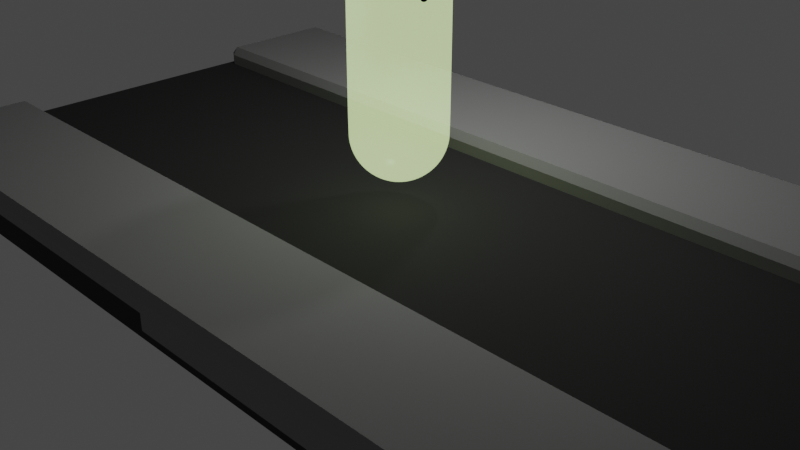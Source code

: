 # Source: level_zero_alt.blend  (saved by Blender 3.2.14; exported with 4.5.12 LTS)
import bpy
from mathutils import Matrix  # noqa: F401  (used for matrix-valued properties, if any)

bpy.ops.wm.read_factory_settings(use_empty=True)
scene = bpy.context.scene
scene.name = 'Scene'

# ---- collections
col_collection = bpy.data.collections.new('Collection'); scene.collection.children.link(col_collection)

# ---- materials (node trees are filled in below, after node groups)
mat_groundmaterial = bpy.data.materials.new('GroundMaterial')
mat_groundmaterial.use_transparent_shadow = False
mat_kerbmaterial = bpy.data.materials.new('KerbMaterial')
mat_kerbmaterial.alpha_threshold = 0.0
mat_kerbmaterial.use_transparent_shadow = False
mat_kerbmaterial.line_color = (0.0, 0.0, 0.0, 1.0)
mat_playercharactermaterial = bpy.data.materials.new('PlayerCharacterMaterial')
mat_playercharactermaterial.surface_render_method = 'BLENDED'
mat_playercharactermaterial.blend_method = 'BLEND'
mat_playercharactermaterial.use_transparency_overlap = False
mat_playercharactermaterial.show_transparent_back = False
mat_playercharactermaterial.use_sss_translucency = True
mat_playercharactermaterial.use_thickness_from_shadow = True
mat_eyeholematerial = bpy.data.materials.new('EyeHoleMaterial')
mat_eyeholematerial.use_backface_culling = True
mat_material = bpy.data.materials.new('Material')
mat_material.use_transparent_shadow = False
mat_material.diffuse_color = (0.8, 0.01674, 0.0844, 1.0)
mat_material.specular_intensity = 0.0

# ---- material node trees
mat_groundmaterial.use_nodes = True; mat_groundmaterial.node_tree.nodes.clear()
_N = mat_groundmaterial.node_tree.nodes; _L = mat_groundmaterial.node_tree.links
n0 = _N.new('ShaderNodeBsdfPrincipled'); n0.name = 'Principled BSDF'; n0.location = (10, 300)
n0.distribution = 'GGX'
n0.subsurface_method = 'RANDOM_WALK_SKIN'
n0.inputs[0].default_value = (0.02, 0.02, 0.02, 1.0)
n0.inputs[2].default_value = 0.95
n0.inputs[3].default_value = 1.45
n0.inputs[27].default_value = (0.0, 0.0, 0.0, 1.0)
n0.inputs[28].default_value = 1.0
n1 = _N.new('ShaderNodeOutputMaterial'); n1.name = 'Material Output'; n1.location = (300, 300)
_L.new(n0.outputs[0], n1.inputs[0])
n1.is_active_output = True
mat_kerbmaterial.use_nodes = True; mat_kerbmaterial.node_tree.nodes.clear()
_N = mat_kerbmaterial.node_tree.nodes; _L = mat_kerbmaterial.node_tree.links
n0 = _N.new('ShaderNodeOutputMaterial'); n0.name = 'Material Output'; n0.location = (300, 300)
n1 = _N.new('ShaderNodeBsdfPrincipled'); n1.name = 'Principled BSDF'; n1.location = (10, 300)
n1.distribution = 'GGX'
n1.subsurface_method = 'RANDOM_WALK_SKIN'
n1.inputs[0].default_value = (0.25, 0.25, 0.25, 1.0)
n1.inputs[2].default_value = 0.95
n1.inputs[3].default_value = 1.45
n1.inputs[27].default_value = (0.0, 0.0, 0.0, 1.0)
n1.inputs[28].default_value = 1.0
_L.new(n1.outputs[0], n0.inputs[0])
n0.is_active_output = True
mat_playercharactermaterial.use_nodes = True; mat_playercharactermaterial.node_tree.nodes.clear()
_N = mat_playercharactermaterial.node_tree.nodes; _L = mat_playercharactermaterial.node_tree.links
n0 = _N.new('ShaderNodeBsdfPrincipled'); n0.name = 'Principled BSDF'; n0.location = (10, 300)
n0.distribution = 'GGX'
n0.subsurface_method = 'RANDOM_WALK_SKIN'
n0.inputs[0].default_value = (0.95, 0.95, 0.95, 1.0)
n0.inputs[2].default_value = 0.25
n0.inputs[3].default_value = 1.45
n0.inputs[4].default_value = 0.1049
n0.inputs[27].default_value = (0.2423, 0.314, 0.1441, 1.0)
n0.inputs[28].default_value = 10.0
n1 = _N.new('ShaderNodeOutputMaterial'); n1.name = 'Material Output'; n1.location = (300, 300)
_L.new(n0.outputs[0], n1.inputs[0])
n1.is_active_output = True
mat_eyeholematerial.use_nodes = True; mat_eyeholematerial.node_tree.nodes.clear()
_N = mat_eyeholematerial.node_tree.nodes; _L = mat_eyeholematerial.node_tree.links
n0 = _N.new('NodeFrame'); n0.name = 'ShaderCommentFrame'; n0.location = (308, 95)
n0.label = 'This shader required for GLTF export'
n0.width = 472
n0.shrink = False
n1 = _N.new('ShaderNodeBsdfTransparent'); n1.name = 'Transparent BSDF'; n1.location = (-118, 208)
n2 = _N.new('ShaderNodeOutputMaterial'); n2.name = 'Material Output'; n2.location = (620, 327)
n2.target = 'CYCLES'
n3 = _N.new('ShaderNodeMixShader'); n3.name = 'Mix Shader'; n3.location = (361, 261)
n4 = _N.new('ShaderNodeEmission'); n4.name = 'Emission'; n4.location = (-119, 88)
n4.inputs[0].default_value = (0.0, 0.0, 0.0, 1.0)
n5 = _N.new('ShaderNodeLightPath'); n5.name = 'Light Path'; n5.location = (46, 284)
n5.hide = True
n6 = _N.new('ShaderNodeOutputMaterial'); n6.name = 'Material Output.001'; n6.location = (0, 0)
n6.target = 'EEVEE'
n7 = _N.new('ShaderNodeMixShader'); n7.name = 'Mix Shader.001'; n7.location = (0, 0)
n7.label = 'Disable Shadow'
n7.hide = True
n8 = _N.new('ShaderNodeLightPath'); n8.name = 'Light Path.001'; n8.location = (0, 0)
n8.hide = True
n9 = _N.new('ShaderNodeBsdfTransparent'); n9.name = 'Transparent BSDF.001'; n9.location = (0, 0)
n9.hide = True
_L.new(n5.outputs[0], n3.inputs[0])
_L.new(n3.outputs[0], n2.inputs[0])
_L.new(n1.outputs[0], n3.inputs[1])
_L.new(n4.outputs[0], n3.inputs[2])
_L.new(n3.outputs[0], n7.inputs[1])
_L.new(n7.outputs[0], n6.inputs[0])
_L.new(n8.outputs[1], n7.inputs[0])
_L.new(n9.outputs[0], n7.inputs[2])
n2.is_active_output = True

# ---- world
world_world = bpy.data.worlds.new('World'); scene.world = world_world
world_world.use_nodes = True; world_world.node_tree.nodes.clear()
_N = world_world.node_tree.nodes; _L = world_world.node_tree.links
n0 = _N.new('ShaderNodeOutputWorld'); n0.name = 'World Output'; n0.location = (300, 300)
n1 = _N.new('ShaderNodeBackground'); n1.name = 'Background'; n1.location = (10, 300)
n1.inputs[0].default_value = (0.05088, 0.05088, 0.05088, 1.0)
_L.new(n1.outputs[0], n0.inputs[0])
n0.is_active_output = True
world_world.color = (0.05088, 0.05088, 0.05088)
world_world.use_sun_shadow = False
world_world.sun_shadow_jitter_overblur = 0.0

# ---- cameras
cam_camera = bpy.data.cameras.new('Camera')
cam_camera.clip_end = 100.0
cam_camera.ortho_scale = 7.314

# ---- lights
light_streetlight = bpy.data.lights.new('StreetLight', 'POINT')
light_streetlight.transmission_factor = 0.0
light_streetlight.use_custom_distance = True
light_streetlight.cutoff_distance = 4.5
light_streetlight.energy = 250.0
light_streetlight.shadow_soft_size = 0.1
light_streetlight.shadow_maximum_resolution = 0.006
light_streetlight.use_absolute_resolution = True
light_playerpointlight = bpy.data.lights.new('PlayerPointLight', 'POINT')
light_playerpointlight.color = (0.2423, 0.314, 0.1441)
light_playerpointlight.transmission_factor = 0.0
light_playerpointlight.energy = 20.0
light_playerpointlight.shadow_soft_size = 0.25
light_playerpointlight.shadow_maximum_resolution = 0.006
light_playerpointlight.use_absolute_resolution = True

# ---- meshes
me_groundmesh = bpy.data.meshes.new('GroundMesh')
me_groundmesh.from_pydata([(5.0, 5.0, 0.125), (5.0, 5.0, -0.125), (5.0, -5.0, 0.125), (5.0, -5.0, -0.125), (-5.0, 5.0, 0.125), (-5.0, 5.0, -0.125), (-5.0, -5.0, 0.125), (-5.0, -5.0, -0.125)], [], [(0, 4, 6, 2), (3, 2, 6, 7), (7, 6, 4, 5), (5, 1, 3, 7), (1, 0, 2, 3), (5, 4, 0, 1)])
_uv = me_groundmesh.uv_layers.new(name='UVMap')
_uv.uv.foreach_set('vector', [0.625, 0.5, 0.875, 0.5, 0.875, 0.75, 0.625, 0.75, 0.375, 0.75, 0.625, 0.75, 0.625, 1.0, 0.375, 1.0, 0.375, 0.0, 0.625, 0.0, 0.625, 0.25, 0.375, 0.25, 0.125, 0.5, 0.375, 0.5, 0.375, 0.75, 0.125, 0.75, 0.375, 0.5, 0.625, 0.5, 0.625, 0.75, 0.375, 0.75, 0.375, 0.25, 0.625, 0.25, 0.625, 0.5, 0.375, 0.5])
me_groundmesh.materials.append(mat_groundmaterial)
me_groundmesh.use_mirror_vertex_groups = False
me_groundmesh.update()
me_kerbmesh = bpy.data.meshes.new('KerbMesh')
me_kerbmesh.from_pydata([(5.0, 1.25, 0.25), (5.0, 1.25, -0.25), (5.0, -1.25, 0.25), (5.0, -1.25, -0.25), (-5.0, 1.25, 0.25), (-5.0, 1.25, -0.25), (-5.0, -1.25, 0.25), (-5.0, -1.25, -0.25)], [], [(0, 4, 6, 2), (3, 2, 6, 7), (7, 6, 4, 5), (5, 1, 3, 7), (1, 0, 2, 3), (5, 4, 0, 1)])
_uv = me_kerbmesh.uv_layers.new(name='UVMap')
_uv.uv.foreach_set('vector', [0.625, 0.5, 0.875, 0.5, 0.875, 0.75, 0.625, 0.75, 0.375, 0.75, 0.625, 0.75, 0.625, 1.0, 0.375, 1.0, 0.375, 0.0, 0.625, 0.0, 0.625, 0.25, 0.375, 0.25, 0.125, 0.5, 0.375, 0.5, 0.375, 0.75, 0.125, 0.75, 0.375, 0.5, 0.625, 0.5, 0.625, 0.75, 0.375, 0.75, 0.375, 0.25, 0.625, 0.25, 0.625, 0.5, 0.375, 0.5])
me_kerbmesh.materials.append(mat_kerbmaterial)
me_kerbmesh.use_mirror_vertex_groups = False
me_kerbmesh.update()
me_playercharactermesh = bpy.data.meshes.new('PlayerCharacterMesh')
me_playercharactermesh.from_pydata([(0.2887, 0.2887, -1.039), (0.2165, 0.3187, -1.069), (0.1443, 0.3385, -1.089), (0.07217, 0.3499, -1.1), (0.0, 0.3536, -1.104), (-0.07217, 0.3499, -1.1), (-0.1443, 0.3385, -1.089), (-0.2165, 0.3187, -1.069), (0.3187, 0.3187, -0.9665), (0.239, 0.3684, -0.989), (0.1593, 0.4002, -1.004), (0.07967, 0.4181, -1.012), (0.0, 0.4239, -1.015), (-0.07967, 0.4181, -1.012), (-0.1593, 0.4002, -1.004), (-0.239, 0.3684, -0.989), (0.3385, 0.3385, -0.8943), (0.2539, 0.4002, -0.9093), (0.1693, 0.439, -0.9193), (0.08463, 0.4607, -0.9249), (0.0, 0.4677, -0.9268), (-0.08463, 0.4607, -0.9249), (-0.1693, 0.439, -0.9193), (-0.2539, 0.4002, -0.9093), (0.3499, 0.3499, -0.8222), (0.2624, 0.4181, -0.8297), (0.1749, 0.4607, -0.8346), (0.08746, 0.4845, -0.8375), (0.0, 0.4921, -0.8384), (-0.08746, 0.4845, -0.8375), (-0.1749, 0.4607, -0.8346), (-0.2624, 0.4181, -0.8297), (0.3536, 0.3536, -0.75), (0.3536, 0.3536, 0.75), (0.2652, 0.4239, -0.75), (0.2652, 0.4239, 0.75), (0.1768, 0.4677, -0.75), (0.1768, 0.4677, 0.75), (0.08839, 0.4921, -0.75), (0.08839, 0.4921, 0.75), (0.0, 0.5, -0.75), (0.0, 0.5, 0.75), (-0.08839, 0.4921, -0.75), (-0.08839, 0.4921, 0.75), (-0.1768, 0.4677, -0.75), (-0.1768, 0.4677, 0.75), (-0.2652, 0.4239, -0.75), (-0.2652, 0.4239, 0.75), (0.3499, 0.3499, 0.8222), (0.2624, 0.4181, 0.8297), (0.1749, 0.4607, 0.8346), (0.08746, 0.4845, 0.8375), (0.0, 0.4921, 0.8384), (-0.08746, 0.4845, 0.8375), (-0.1749, 0.4607, 0.8346), (-0.2624, 0.4181, 0.8297), (0.3385, 0.3385, 0.8943), (0.2539, 0.4002, 0.9093), (0.1693, 0.439, 0.9193), (0.08463, 0.4607, 0.9249), (0.0, 0.4677, 0.9268), (-0.08463, 0.4607, 0.9249), (-0.1693, 0.439, 0.9193), (-0.2539, 0.4002, 0.9093), (0.3187, 0.3187, 0.9665), (0.239, 0.3684, 0.989), (0.1593, 0.4002, 1.004), (0.07967, 0.4181, 1.012), (0.0, 0.4239, 1.015), (-0.07967, 0.4181, 1.012), (-0.1593, 0.4002, 1.004), (-0.239, 0.3684, 0.989), (-0.2887, 0.2887, -1.039), (-0.3187, 0.2165, -1.069), (-0.3385, 0.1443, -1.089), (-0.3499, 0.07217, -1.1), (-0.3536, 0.0, -1.104), (-0.3499, -0.07217, -1.1), (-0.3385, -0.1443, -1.089), (-0.3187, -0.2165, -1.069), (-0.3187, 0.3187, -0.9665), (-0.3684, 0.239, -0.989), (-0.4002, 0.1593, -1.004), (-0.4181, 0.07967, -1.012), (-0.4239, 0.0, -1.015), (-0.4181, -0.07967, -1.012), (-0.4002, -0.1593, -1.004), (-0.3684, -0.239, -0.989), (-0.3385, 0.3385, -0.8943), (-0.4002, 0.2539, -0.9093), (-0.439, 0.1693, -0.9193), (-0.4607, 0.08463, -0.9249), (-0.4677, 0.0, -0.9268), (-0.4607, -0.08463, -0.9249), (-0.439, -0.1693, -0.9193), (-0.4002, -0.2539, -0.9093), (-0.3499, 0.3499, -0.8222), (-0.4181, 0.2624, -0.8297), (-0.4607, 0.1749, -0.8346), (-0.4845, 0.08746, -0.8375), (-0.4921, 0.0, -0.8384), (-0.4845, -0.08746, -0.8375), (-0.4607, -0.1749, -0.8346), (-0.4181, -0.2624, -0.8297), (-0.3536, 0.3536, -0.75), (-0.3536, 0.3536, 0.75), (-0.4239, 0.2652, -0.75), (-0.4239, 0.2652, 0.75), (-0.4677, 0.1768, -0.75), (-0.4677, 0.1768, 0.75), (-0.4921, 0.08839, -0.75), (-0.4921, 0.08839, 0.75), (-0.5, 0.0, -0.75), (-0.5, 0.0, 0.75), (-0.4921, -0.08839, -0.75), (-0.4921, -0.08839, 0.75), (-0.4677, -0.1768, -0.75), (-0.4677, -0.1768, 0.75), (-0.4239, -0.2652, -0.75), (-0.4239, -0.2652, 0.75), (-0.3499, 0.3499, 0.8222), (-0.4181, 0.2624, 0.8297), (-0.4607, 0.1749, 0.8346), (-0.4845, 0.08746, 0.8375), (-0.4921, 0.0, 0.8384), (-0.4845, -0.08746, 0.8375), (-0.4607, -0.1749, 0.8346), (-0.4181, -0.2624, 0.8297), (-0.3385, 0.3385, 0.8943), (-0.4002, 0.2539, 0.9093), (-0.439, 0.1693, 0.9193), (-0.4607, 0.08463, 0.9249), (-0.4677, 0.0, 0.9268), (-0.4607, -0.08463, 0.9249), (-0.439, -0.1693, 0.9193), (-0.4002, -0.2539, 0.9093), (-0.3187, 0.3187, 0.9665), (-0.3684, 0.239, 0.989), (-0.4002, 0.1593, 1.004), (-0.4181, 0.07967, 1.012), (-0.4239, 0.0, 1.015), (-0.4181, -0.07967, 1.012), (-0.4002, -0.1593, 1.004), (-0.3684, -0.239, 0.989), (-0.2887, -0.2887, -1.039), (-0.2165, -0.3187, -1.069), (-0.1443, -0.3385, -1.089), (-0.07217, -0.3499, -1.1), (0.0, -0.3536, -1.104), (0.07217, -0.3499, -1.1), (0.1443, -0.3385, -1.089), (0.2165, -0.3187, -1.069), (-0.3187, -0.3187, -0.9665), (-0.239, -0.3684, -0.989), (-0.1593, -0.4002, -1.004), (-0.07967, -0.4181, -1.012), (0.0, -0.4239, -1.015), (0.07967, -0.4181, -1.012), (0.1593, -0.4002, -1.004), (0.239, -0.3684, -0.989), (-0.3385, -0.3385, -0.8943), (-0.2539, -0.4002, -0.9093), (-0.1693, -0.439, -0.9193), (-0.08463, -0.4607, -0.9249), (0.0, -0.4677, -0.9268), (0.08463, -0.4607, -0.9249), (0.1693, -0.439, -0.9193), (0.2539, -0.4002, -0.9093), (-0.3499, -0.3499, -0.8222), (-0.2624, -0.4181, -0.8297), (-0.1749, -0.4607, -0.8346), (-0.08746, -0.4845, -0.8375), (0.0, -0.4921, -0.8384), (0.08746, -0.4845, -0.8375), (0.1749, -0.4607, -0.8346), (0.2624, -0.4181, -0.8297), (-0.3536, -0.3536, -0.75), (-0.3536, -0.3536, 0.75), (-0.2652, -0.4239, -0.75), (-0.2652, -0.4239, 0.75), (-0.1768, -0.4677, -0.75), (-0.1768, -0.4677, 0.75), (-0.08839, -0.4921, -0.75), (-0.08839, -0.4921, 0.75), (0.0, -0.5, -0.75), (0.0, -0.5, 0.75), (0.08839, -0.4921, -0.75), (0.08839, -0.4921, 0.75), (0.1768, -0.4677, -0.75), (0.1768, -0.4677, 0.75), (0.2652, -0.4239, -0.75), (0.2652, -0.4239, 0.75), (-0.3499, -0.3499, 0.8222), (-0.2624, -0.4181, 0.8297), (-0.1749, -0.4607, 0.8346), (-0.08746, -0.4845, 0.8375), (0.0, -0.4921, 0.8384), (0.08746, -0.4845, 0.8375), (0.1749, -0.4607, 0.8346), (0.2624, -0.4181, 0.8297), (-0.3385, -0.3385, 0.8943), (-0.2539, -0.4002, 0.9093), (-0.1693, -0.439, 0.9193), (-0.08463, -0.4607, 0.9249), (0.0, -0.4677, 0.9268), (0.08463, -0.4607, 0.9249), (0.1693, -0.439, 0.9193), (0.2539, -0.4002, 0.9093), (-0.3187, -0.3187, 0.9665), (-0.239, -0.3684, 0.989), (-0.1593, -0.4002, 1.004), (-0.07967, -0.4181, 1.012), (0.0, -0.4239, 1.015), (0.07967, -0.4181, 1.012), (0.1593, -0.4002, 1.004), (0.239, -0.3684, 0.989), (0.2887, -0.2887, -1.039), (0.3187, -0.2165, -1.069), (0.3385, -0.1443, -1.089), (0.3499, -0.07217, -1.1), (0.3536, 0.0, -1.104), (0.3499, 0.07217, -1.1), (0.3385, 0.1443, -1.089), (0.3187, 0.2165, -1.069), (0.3187, -0.3187, -0.9665), (0.3684, -0.239, -0.989), (0.4002, -0.1593, -1.004), (0.4181, -0.07967, -1.012), (0.4239, 0.0, -1.015), (0.4181, 0.07967, -1.012), (0.4002, 0.1593, -1.004), (0.3684, 0.239, -0.989), (0.3385, -0.3385, -0.8943), (0.4002, -0.2539, -0.9093), (0.439, -0.1693, -0.9193), (0.4607, -0.08463, -0.9249), (0.4677, 0.0, -0.9268), (0.4607, 0.08463, -0.9249), (0.439, 0.1693, -0.9193), (0.4002, 0.2539, -0.9093), (0.3499, -0.3499, -0.8222), (0.4181, -0.2624, -0.8297), (0.4607, -0.1749, -0.8346), (0.4845, -0.08746, -0.8375), (0.4921, 0.0, -0.8384), (0.4845, 0.08746, -0.8375), (0.4607, 0.1749, -0.8346), (0.4181, 0.2624, -0.8297), (0.3536, -0.3536, -0.75), (0.3536, -0.3536, 0.75), (0.4239, -0.2652, -0.75), (0.4239, -0.2652, 0.75), (0.4677, -0.1768, -0.75), (0.4677, -0.1768, 0.75), (0.4921, -0.08839, -0.75), (0.4921, -0.08839, 0.75), (0.5, 0.0, -0.75), (0.5, 0.0, 0.75), (0.4921, 0.08839, -0.75), (0.4921, 0.08839, 0.75), (0.4677, 0.1768, -0.75), (0.4677, 0.1768, 0.75), (0.4239, 0.2652, -0.75), (0.4239, 0.2652, 0.75), (0.3499, -0.3499, 0.8222), (0.4181, -0.2624, 0.8297), (0.4607, -0.1749, 0.8346), (0.4845, -0.08746, 0.8375), (0.4921, 0.0, 0.8384), (0.4845, 0.08746, 0.8375), (0.4607, 0.1749, 0.8346), (0.4181, 0.2624, 0.8297), (0.3385, -0.3385, 0.8943), (0.4002, -0.2539, 0.9093), (0.439, -0.1693, 0.9193), (0.4607, -0.08463, 0.9249), (0.4677, 0.0, 0.9268), (0.4607, 0.08463, 0.9249), (0.439, 0.1693, 0.9193), (0.4002, 0.2539, 0.9093), (0.3187, -0.3187, 0.9665), (0.3684, -0.239, 0.989), (0.4002, -0.1593, 1.004), (0.4181, -0.07967, 1.012), (0.4239, 0.0, 1.015), (0.4181, 0.07967, 1.012), (0.4002, 0.1593, 1.004), (0.3684, 0.239, 0.989), (0.239, -0.239, -1.118), (0.1593, -0.2539, -1.15), (0.07967, -0.2624, -1.168), (0.0, -0.2652, -1.174), (-0.07967, -0.2624, -1.168), (-0.1593, -0.2539, -1.15), (-0.239, -0.239, -1.118), (0.2539, -0.1593, -1.15), (0.1693, -0.1693, -1.189), (0.08463, -0.1749, -1.211), (0.0, -0.1768, -1.218), (-0.08463, -0.1749, -1.211), (-0.1693, -0.1693, -1.189), (-0.2539, -0.1593, -1.15), (0.2624, -0.07967, -1.168), (0.1749, -0.08463, -1.211), (0.08746, -0.08746, -1.234), (0.0, -0.08839, -1.242), (-0.08746, -0.08746, -1.234), (-0.1749, -0.08463, -1.211), (-0.2624, -0.07967, -1.168), (0.2652, 0.0, -1.174), (0.1768, 0.0, -1.218), (0.08839, 0.0, -1.242), (0.0, 0.0, -1.25), (-0.08839, 0.0, -1.242), (-0.1768, 0.0, -1.218), (-0.2652, 0.0, -1.174), (0.2624, 0.07967, -1.168), (0.1749, 0.08463, -1.211), (0.08746, 0.08746, -1.234), (0.0, 0.08839, -1.242), (-0.08746, 0.08746, -1.234), (-0.1749, 0.08463, -1.211), (-0.2624, 0.07967, -1.168), (0.2539, 0.1593, -1.15), (0.1693, 0.1693, -1.189), (0.08463, 0.1749, -1.211), (0.0, 0.1768, -1.218), (-0.08463, 0.1749, -1.211), (-0.1693, 0.1693, -1.189), (-0.2539, 0.1593, -1.15), (0.239, 0.239, -1.118), (0.1593, 0.2539, -1.15), (0.07967, 0.2624, -1.168), (0.0, 0.2652, -1.174), (-0.07967, 0.2624, -1.168), (-0.1593, 0.2539, -1.15), (-0.239, 0.239, -1.118), (0.2887, 0.2887, 1.039), (0.2165, 0.3187, 1.069), (0.1443, 0.3385, 1.089), (0.07217, 0.3499, 1.1), (0.0, 0.3536, 1.104), (-0.07217, 0.3499, 1.1), (-0.1443, 0.3385, 1.089), (-0.2165, 0.3187, 1.069), (-0.2887, 0.2887, 1.039), (0.3187, 0.2165, 1.069), (0.239, 0.239, 1.118), (0.1593, 0.2539, 1.15), (0.07967, 0.2624, 1.168), (0.0, 0.2652, 1.174), (-0.07967, 0.2624, 1.168), (-0.1593, 0.2539, 1.15), (-0.239, 0.239, 1.118), (-0.3187, 0.2165, 1.069), (0.3385, 0.1443, 1.089), (0.2539, 0.1593, 1.15), (0.1693, 0.1693, 1.189), (0.08463, 0.1749, 1.211), (0.0, 0.1768, 1.218), (-0.08463, 0.1749, 1.211), (-0.1693, 0.1693, 1.189), (-0.2539, 0.1593, 1.15), (-0.3385, 0.1443, 1.089), (0.3499, 0.07217, 1.1), (0.2624, 0.07967, 1.168), (0.1749, 0.08463, 1.211), (0.08746, 0.08746, 1.234), (0.0, 0.08839, 1.242), (-0.08746, 0.08746, 1.234), (-0.1749, 0.08463, 1.211), (-0.2624, 0.07967, 1.168), (-0.3499, 0.07217, 1.1), (0.3536, 0.0, 1.104), (0.2652, 0.0, 1.174), (0.1768, 0.0, 1.218), (0.08839, 0.0, 1.242), (0.0, 0.0, 1.25), (-0.08839, 0.0, 1.242), (-0.1768, 0.0, 1.218), (-0.2652, 0.0, 1.174), (-0.3536, 0.0, 1.104), (0.3499, -0.07217, 1.1), (0.2624, -0.07967, 1.168), (0.1749, -0.08463, 1.211), (0.08746, -0.08746, 1.234), (0.0, -0.08839, 1.242), (-0.08746, -0.08746, 1.234), (-0.1749, -0.08463, 1.211), (-0.2624, -0.07967, 1.168), (-0.3499, -0.07217, 1.1), (0.3385, -0.1443, 1.089), (0.2539, -0.1593, 1.15), (0.1693, -0.1693, 1.189), (0.08463, -0.1749, 1.211), (0.0, -0.1768, 1.218), (-0.08463, -0.1749, 1.211), (-0.1693, -0.1693, 1.189), (-0.2539, -0.1593, 1.15), (-0.3385, -0.1443, 1.089), (0.3187, -0.2165, 1.069), (0.239, -0.239, 1.118), (0.1593, -0.2539, 1.15), (0.07967, -0.2624, 1.168), (0.0, -0.2652, 1.174), (-0.07967, -0.2624, 1.168), (-0.1593, -0.2539, 1.15), (-0.239, -0.239, 1.118), (-0.3187, -0.2165, 1.069), (0.2887, -0.2887, 1.039), (0.2165, -0.3187, 1.069), (0.1443, -0.3385, 1.089), (0.07217, -0.3499, 1.1), (0.0, -0.3536, 1.104), (-0.07217, -0.3499, 1.1), (-0.1443, -0.3385, 1.089), (-0.2165, -0.3187, 1.069), (-0.2887, -0.2887, 1.039)], [], [(0, 1, 9, 8), (1, 2, 10, 9), (2, 3, 11, 10), (3, 4, 12, 11), (4, 5, 13, 12), (5, 6, 14, 13), (6, 7, 15, 14), (7, 72, 80, 15), (8, 9, 17, 16), (9, 10, 18, 17), (10, 11, 19, 18), (11, 12, 20, 19), (12, 13, 21, 20), (13, 14, 22, 21), (14, 15, 23, 22), (15, 80, 88, 23), (16, 17, 25, 24), (17, 18, 26, 25), (18, 19, 27, 26), (19, 20, 28, 27), (20, 21, 29, 28), (21, 22, 30, 29), (22, 23, 31, 30), (23, 88, 96, 31), (24, 25, 34, 32), (25, 26, 36, 34), (26, 27, 38, 36), (27, 28, 40, 38), (28, 29, 42, 40), (29, 30, 44, 42), (30, 31, 46, 44), (31, 96, 104, 46), (32, 34, 35, 33), (34, 36, 37, 35), (36, 38, 39, 37), (38, 40, 41, 39), (40, 42, 43, 41), (42, 44, 45, 43), (44, 46, 47, 45), (46, 104, 105, 47), (33, 35, 49, 48), (35, 37, 50, 49), (37, 39, 51, 50), (39, 41, 52, 51), (41, 43, 53, 52), (43, 45, 54, 53), (45, 47, 55, 54), (47, 105, 120, 55), (48, 49, 57, 56), (49, 50, 58, 57), (50, 51, 59, 58), (51, 52, 60, 59), (52, 53, 61, 60), (53, 54, 62, 61), (54, 55, 63, 62), (55, 120, 128, 63), (56, 57, 65, 64), (57, 58, 66, 65), (58, 59, 67, 66), (59, 60, 68, 67), (60, 61, 69, 68), (61, 62, 70, 69), (62, 63, 71, 70), (63, 128, 136, 71), (64, 65, 338, 337), (65, 66, 339, 338), (66, 67, 340, 339), (67, 68, 341, 340), (68, 69, 342, 341), (69, 70, 343, 342), (70, 71, 344, 343), (71, 136, 345, 344), (72, 73, 81, 80), (73, 74, 82, 81), (74, 75, 83, 82), (75, 76, 84, 83), (76, 77, 85, 84), (77, 78, 86, 85), (78, 79, 87, 86), (79, 144, 152, 87), (80, 81, 89, 88), (81, 82, 90, 89), (82, 83, 91, 90), (83, 84, 92, 91), (84, 85, 93, 92), (85, 86, 94, 93), (86, 87, 95, 94), (87, 152, 160, 95), (88, 89, 97, 96), (89, 90, 98, 97), (90, 91, 99, 98), (91, 92, 100, 99), (92, 93, 101, 100), (93, 94, 102, 101), (94, 95, 103, 102), (95, 160, 168, 103), (96, 97, 106, 104), (97, 98, 108, 106), (98, 99, 110, 108), (99, 100, 112, 110), (100, 101, 114, 112), (101, 102, 116, 114), (102, 103, 118, 116), (103, 168, 176, 118), (104, 106, 107, 105), (106, 108, 109, 107), (108, 110, 111, 109), (110, 112, 113, 111), (112, 114, 115, 113), (114, 116, 117, 115), (116, 118, 119, 117), (118, 176, 177, 119), (105, 107, 121, 120), (107, 109, 122, 121), (109, 111, 123, 122), (111, 113, 124, 123), (113, 115, 125, 124), (115, 117, 126, 125), (117, 119, 127, 126), (119, 177, 192, 127), (120, 121, 129, 128), (121, 122, 130, 129), (122, 123, 131, 130), (123, 124, 132, 131), (124, 125, 133, 132), (125, 126, 134, 133), (126, 127, 135, 134), (127, 192, 200, 135), (128, 129, 137, 136), (129, 130, 138, 137), (130, 131, 139, 138), (131, 132, 140, 139), (132, 133, 141, 140), (133, 134, 142, 141), (134, 135, 143, 142), (135, 200, 208, 143), (136, 137, 354, 345), (137, 138, 363, 354), (138, 139, 372, 363), (139, 140, 381, 372), (140, 141, 390, 381), (141, 142, 399, 390), (142, 143, 408, 399), (143, 208, 417, 408), (144, 145, 153, 152), (145, 146, 154, 153), (146, 147, 155, 154), (147, 148, 156, 155), (148, 149, 157, 156), (149, 150, 158, 157), (150, 151, 159, 158), (151, 216, 224, 159), (152, 153, 161, 160), (153, 154, 162, 161), (154, 155, 163, 162), (155, 156, 164, 163), (156, 157, 165, 164), (157, 158, 166, 165), (158, 159, 167, 166), (159, 224, 232, 167), (160, 161, 169, 168), (161, 162, 170, 169), (162, 163, 171, 170), (163, 164, 172, 171), (164, 165, 173, 172), (165, 166, 174, 173), (166, 167, 175, 174), (167, 232, 240, 175), (168, 169, 178, 176), (169, 170, 180, 178), (170, 171, 182, 180), (171, 172, 184, 182), (172, 173, 186, 184), (173, 174, 188, 186), (174, 175, 190, 188), (175, 240, 248, 190), (176, 178, 179, 177), (178, 180, 181, 179), (180, 182, 183, 181), (182, 184, 185, 183), (184, 186, 187, 185), (186, 188, 189, 187), (188, 190, 191, 189), (190, 248, 249, 191), (177, 179, 193, 192), (179, 181, 194, 193), (181, 183, 195, 194), (183, 185, 196, 195), (185, 187, 197, 196), (187, 189, 198, 197), (189, 191, 199, 198), (191, 249, 264, 199), (192, 193, 201, 200), (193, 194, 202, 201), (194, 195, 203, 202), (195, 196, 204, 203), (196, 197, 205, 204), (197, 198, 206, 205), (198, 199, 207, 206), (199, 264, 272, 207), (200, 201, 209, 208), (201, 202, 210, 209), (202, 203, 211, 210), (203, 204, 212, 211), (204, 205, 213, 212), (205, 206, 214, 213), (206, 207, 215, 214), (207, 272, 280, 215), (208, 209, 416, 417), (209, 210, 415, 416), (210, 211, 414, 415), (211, 212, 413, 414), (212, 213, 412, 413), (213, 214, 411, 412), (214, 215, 410, 411), (215, 280, 409, 410), (216, 217, 225, 224), (217, 218, 226, 225), (218, 219, 227, 226), (219, 220, 228, 227), (220, 221, 229, 228), (221, 222, 230, 229), (222, 223, 231, 230), (223, 0, 8, 231), (224, 225, 233, 232), (225, 226, 234, 233), (226, 227, 235, 234), (227, 228, 236, 235), (228, 229, 237, 236), (229, 230, 238, 237), (230, 231, 239, 238), (231, 8, 16, 239), (232, 233, 241, 240), (233, 234, 242, 241), (234, 235, 243, 242), (235, 236, 244, 243), (236, 237, 245, 244), (237, 238, 246, 245), (238, 239, 247, 246), (239, 16, 24, 247), (240, 241, 250, 248), (241, 242, 252, 250), (242, 243, 254, 252), (243, 244, 256, 254), (244, 245, 258, 256), (245, 246, 260, 258), (246, 247, 262, 260), (247, 24, 32, 262), (248, 250, 251, 249), (250, 252, 253, 251), (252, 254, 255, 253), (254, 256, 257, 255), (256, 258, 259, 257), (258, 260, 261, 259), (260, 262, 263, 261), (262, 32, 33, 263), (249, 251, 265, 264), (251, 253, 266, 265), (253, 255, 267, 266), (255, 257, 268, 267), (257, 259, 269, 268), (259, 261, 270, 269), (261, 263, 271, 270), (263, 33, 48, 271), (264, 265, 273, 272), (265, 266, 274, 273), (266, 267, 275, 274), (267, 268, 276, 275), (268, 269, 277, 276), (269, 270, 278, 277), (270, 271, 279, 278), (271, 48, 56, 279), (272, 273, 281, 280), (273, 274, 282, 281), (274, 275, 283, 282), (275, 276, 284, 283), (276, 277, 285, 284), (277, 278, 286, 285), (278, 279, 287, 286), (279, 56, 64, 287), (280, 281, 400, 409), (281, 282, 391, 400), (282, 283, 382, 391), (283, 284, 373, 382), (284, 285, 364, 373), (285, 286, 355, 364), (286, 287, 346, 355), (287, 64, 337, 346), (216, 151, 288, 217), (151, 150, 289, 288), (150, 149, 290, 289), (149, 148, 291, 290), (148, 147, 292, 291), (147, 146, 293, 292), (146, 145, 294, 293), (145, 144, 79, 294), (217, 288, 295, 218), (288, 289, 296, 295), (289, 290, 297, 296), (290, 291, 298, 297), (291, 292, 299, 298), (292, 293, 300, 299), (293, 294, 301, 300), (294, 79, 78, 301), (218, 295, 302, 219), (295, 296, 303, 302), (296, 297, 304, 303), (297, 298, 305, 304), (298, 299, 306, 305), (299, 300, 307, 306), (300, 301, 308, 307), (301, 78, 77, 308), (219, 302, 309, 220), (302, 303, 310, 309), (303, 304, 311, 310), (304, 305, 312, 311), (305, 306, 313, 312), (306, 307, 314, 313), (307, 308, 315, 314), (308, 77, 76, 315), (220, 309, 316, 221), (309, 310, 317, 316), (310, 311, 318, 317), (311, 312, 319, 318), (312, 313, 320, 319), (313, 314, 321, 320), (314, 315, 322, 321), (315, 76, 75, 322), (221, 316, 323, 222), (316, 317, 324, 323), (317, 318, 325, 324), (318, 319, 326, 325), (319, 320, 327, 326), (320, 321, 328, 327), (321, 322, 329, 328), (322, 75, 74, 329), (222, 323, 330, 223), (323, 324, 331, 330), (324, 325, 332, 331), (325, 326, 333, 332), (326, 327, 334, 333), (327, 328, 335, 334), (328, 329, 336, 335), (329, 74, 73, 336), (223, 330, 1, 0), (330, 331, 2, 1), (331, 332, 3, 2), (332, 333, 4, 3), (333, 334, 5, 4), (334, 335, 6, 5), (335, 336, 7, 6), (336, 73, 72, 7), (337, 338, 347, 346), (338, 339, 348, 347), (339, 340, 349, 348), (340, 341, 350, 349), (341, 342, 351, 350), (342, 343, 352, 351), (343, 344, 353, 352), (344, 345, 354, 353), (346, 347, 356, 355), (347, 348, 357, 356), (348, 349, 358, 357), (349, 350, 359, 358), (350, 351, 360, 359), (351, 352, 361, 360), (352, 353, 362, 361), (353, 354, 363, 362), (355, 356, 365, 364), (356, 357, 366, 365), (357, 358, 367, 366), (358, 359, 368, 367), (359, 360, 369, 368), (360, 361, 370, 369), (361, 362, 371, 370), (362, 363, 372, 371), (364, 365, 374, 373), (365, 366, 375, 374), (366, 367, 376, 375), (367, 368, 377, 376), (368, 369, 378, 377), (369, 370, 379, 378), (370, 371, 380, 379), (371, 372, 381, 380), (373, 374, 383, 382), (374, 375, 384, 383), (375, 376, 385, 384), (376, 377, 386, 385), (377, 378, 387, 386), (378, 379, 388, 387), (379, 380, 389, 388), (380, 381, 390, 389), (382, 383, 392, 391), (383, 384, 393, 392), (384, 385, 394, 393), (385, 386, 395, 394), (386, 387, 396, 395), (387, 388, 397, 396), (388, 389, 398, 397), (389, 390, 399, 398), (391, 392, 401, 400), (392, 393, 402, 401), (393, 394, 403, 402), (394, 395, 404, 403), (395, 396, 405, 404), (396, 397, 406, 405), (397, 398, 407, 406), (398, 399, 408, 407), (400, 401, 410, 409), (401, 402, 411, 410), (402, 403, 412, 411), (403, 404, 413, 412), (404, 405, 414, 413), (405, 406, 415, 414), (406, 407, 416, 415), (407, 408, 417, 416)])
me_playercharactermesh.polygons.foreach_set('use_smooth', [True] * 416)
me_playercharactermesh.materials.append(mat_playercharactermaterial)
me_playercharactermesh.update()
me_eyeholemesh = bpy.data.meshes.new('EyeHoleMesh')
me_eyeholemesh.from_pydata([(0.02887, 0.02887, -0.07887), (0.02165, 0.03187, -0.08187), (0.01443, 0.03385, -0.08385), (0.007217, 0.03499, -0.08499), (0.0, 0.03536, -0.08536), (-0.007217, 0.03499, -0.08499), (-0.01443, 0.03385, -0.08385), (-0.02165, 0.03187, -0.08187), (0.03187, 0.03187, -0.07165), (0.0239, 0.03684, -0.0739), (0.01593, 0.04002, -0.07539), (0.007967, 0.04181, -0.07624), (0.0, 0.04239, -0.07652), (-0.007967, 0.04181, -0.07624), (-0.01593, 0.04002, -0.07539), (-0.0239, 0.03684, -0.0739), (0.03385, 0.03385, -0.06443), (0.02539, 0.04002, -0.06593), (0.01693, 0.0439, -0.06693), (0.008463, 0.04607, -0.06749), (0.0, 0.04677, -0.06768), (-0.008463, 0.04607, -0.06749), (-0.01693, 0.0439, -0.06693), (-0.02539, 0.04002, -0.06593), (0.03499, 0.03499, -0.05722), (0.02624, 0.04181, -0.05797), (0.01749, 0.04607, -0.05846), (0.008746, 0.04845, -0.05875), (0.0, 0.04921, -0.05884), (-0.008746, 0.04845, -0.05875), (-0.01749, 0.04607, -0.05846), (-0.02624, 0.04181, -0.05797), (0.03536, 0.03536, -0.05), (0.03536, 0.03536, 0.05), (0.02652, 0.04239, -0.05), (0.02652, 0.04239, 0.05), (0.01768, 0.04677, -0.05), (0.01768, 0.04677, 0.05), (0.008839, 0.04921, -0.05), (0.008839, 0.04921, 0.05), (0.0, 0.05, -0.05), (0.0, 0.05, 0.05), (-0.008839, 0.04921, -0.05), (-0.008839, 0.04921, 0.05), (-0.01768, 0.04677, -0.05), (-0.01768, 0.04677, 0.05), (-0.02652, 0.04239, -0.05), (-0.02652, 0.04239, 0.05), (0.03499, 0.03499, 0.05722), (0.02624, 0.04181, 0.05797), (0.01749, 0.04607, 0.05846), (0.008746, 0.04845, 0.05875), (0.0, 0.04921, 0.05884), (-0.008746, 0.04845, 0.05875), (-0.01749, 0.04607, 0.05846), (-0.02624, 0.04181, 0.05797), (0.03385, 0.03385, 0.06443), (0.02539, 0.04002, 0.06593), (0.01693, 0.0439, 0.06693), (0.008463, 0.04607, 0.06749), (0.0, 0.04677, 0.06768), (-0.008463, 0.04607, 0.06749), (-0.01693, 0.0439, 0.06693), (-0.02539, 0.04002, 0.06593), (0.03187, 0.03187, 0.07165), (0.0239, 0.03684, 0.0739), (0.01593, 0.04002, 0.07539), (0.007967, 0.04181, 0.07624), (0.0, 0.04239, 0.07652), (-0.007967, 0.04181, 0.07624), (-0.01593, 0.04002, 0.07539), (-0.0239, 0.03684, 0.0739), (-0.02887, 0.02887, -0.07887), (-0.03187, 0.02165, -0.08187), (-0.03385, 0.01443, -0.08385), (-0.03499, 0.007217, -0.08499), (-0.03536, 0.0, -0.08536), (-0.03499, -0.007217, -0.08499), (-0.03385, -0.01443, -0.08385), (-0.03187, -0.02165, -0.08187), (-0.03187, 0.03187, -0.07165), (-0.03684, 0.0239, -0.0739), (-0.04002, 0.01593, -0.07539), (-0.04181, 0.007967, -0.07624), (-0.04239, 0.0, -0.07652), (-0.04181, -0.007967, -0.07624), (-0.04002, -0.01593, -0.07539), (-0.03684, -0.0239, -0.0739), (-0.03385, 0.03385, -0.06443), (-0.04002, 0.02539, -0.06593), (-0.0439, 0.01693, -0.06693), (-0.04607, 0.008463, -0.06749), (-0.04677, 0.0, -0.06768), (-0.04607, -0.008463, -0.06749), (-0.0439, -0.01693, -0.06693), (-0.04002, -0.02539, -0.06593), (-0.03499, 0.03499, -0.05722), (-0.04181, 0.02624, -0.05797), (-0.04607, 0.01749, -0.05846), (-0.04845, 0.008746, -0.05875), (-0.04921, 0.0, -0.05884), (-0.04845, -0.008746, -0.05875), (-0.04607, -0.01749, -0.05846), (-0.04181, -0.02624, -0.05797), (-0.03536, 0.03536, -0.05), (-0.03536, 0.03536, 0.05), (-0.04239, 0.02652, -0.05), (-0.04239, 0.02652, 0.05), (-0.04677, 0.01768, -0.05), (-0.04677, 0.01768, 0.05), (-0.04921, 0.008839, -0.05), (-0.04921, 0.008839, 0.05), (-0.05, 0.0, -0.05), (-0.05, 0.0, 0.05), (-0.04921, -0.008839, -0.05), (-0.04921, -0.008839, 0.05), (-0.04677, -0.01768, -0.05), (-0.04677, -0.01768, 0.05), (-0.04239, -0.02652, -0.05), (-0.04239, -0.02652, 0.05), (-0.03499, 0.03499, 0.05722), (-0.04181, 0.02624, 0.05797), (-0.04607, 0.01749, 0.05846), (-0.04845, 0.008746, 0.05875), (-0.04921, 0.0, 0.05884), (-0.04845, -0.008746, 0.05875), (-0.04607, -0.01749, 0.05846), (-0.04181, -0.02624, 0.05797), (-0.03385, 0.03385, 0.06443), (-0.04002, 0.02539, 0.06593), (-0.0439, 0.01693, 0.06693), (-0.04607, 0.008463, 0.06749), (-0.04677, 0.0, 0.06768), (-0.04607, -0.008463, 0.06749), (-0.0439, -0.01693, 0.06693), (-0.04002, -0.02539, 0.06593), (-0.03187, 0.03187, 0.07165), (-0.03684, 0.0239, 0.0739), (-0.04002, 0.01593, 0.07539), (-0.04181, 0.007967, 0.07624), (-0.04239, 0.0, 0.07652), (-0.04181, -0.007967, 0.07624), (-0.04002, -0.01593, 0.07539), (-0.03684, -0.0239, 0.0739), (-0.02887, -0.02887, -0.07887), (-0.02165, -0.03187, -0.08187), (-0.01443, -0.03385, -0.08385), (-0.007217, -0.03499, -0.08499), (0.0, -0.03536, -0.08536), (0.007217, -0.03499, -0.08499), (0.01443, -0.03385, -0.08385), (0.02165, -0.03187, -0.08187), (-0.03187, -0.03187, -0.07165), (-0.0239, -0.03684, -0.0739), (-0.01593, -0.04002, -0.07539), (-0.007967, -0.04181, -0.07624), (0.0, -0.04239, -0.07652), (0.007967, -0.04181, -0.07624), (0.01593, -0.04002, -0.07539), (0.0239, -0.03684, -0.0739), (-0.03385, -0.03385, -0.06443), (-0.02539, -0.04002, -0.06593), (-0.01693, -0.0439, -0.06693), (-0.008463, -0.04607, -0.06749), (0.0, -0.04677, -0.06768), (0.008463, -0.04607, -0.06749), (0.01693, -0.0439, -0.06693), (0.02539, -0.04002, -0.06593), (-0.03499, -0.03499, -0.05722), (-0.02624, -0.04181, -0.05797), (-0.01749, -0.04607, -0.05846), (-0.008746, -0.04845, -0.05875), (0.0, -0.04921, -0.05884), (0.008746, -0.04845, -0.05875), (0.01749, -0.04607, -0.05846), (0.02624, -0.04181, -0.05797), (-0.03536, -0.03536, -0.05), (-0.03536, -0.03536, 0.05), (-0.02652, -0.04239, -0.05), (-0.02652, -0.04239, 0.05), (-0.01768, -0.04677, -0.05), (-0.01768, -0.04677, 0.05), (-0.008839, -0.04921, -0.05), (-0.008839, -0.04921, 0.05), (0.0, -0.05, -0.05), (0.0, -0.05, 0.05), (0.008839, -0.04921, -0.05), (0.008839, -0.04921, 0.05), (0.01768, -0.04677, -0.05), (0.01768, -0.04677, 0.05), (0.02652, -0.04239, -0.05), (0.02652, -0.04239, 0.05), (-0.03499, -0.03499, 0.05722), (-0.02624, -0.04181, 0.05797), (-0.01749, -0.04607, 0.05846), (-0.008746, -0.04845, 0.05875), (0.0, -0.04921, 0.05884), (0.008746, -0.04845, 0.05875), (0.01749, -0.04607, 0.05846), (0.02624, -0.04181, 0.05797), (-0.03385, -0.03385, 0.06443), (-0.02539, -0.04002, 0.06593), (-0.01693, -0.0439, 0.06693), (-0.008463, -0.04607, 0.06749), (0.0, -0.04677, 0.06768), (0.008463, -0.04607, 0.06749), (0.01693, -0.0439, 0.06693), (0.02539, -0.04002, 0.06593), (-0.03187, -0.03187, 0.07165), (-0.0239, -0.03684, 0.0739), (-0.01593, -0.04002, 0.07539), (-0.007967, -0.04181, 0.07624), (0.0, -0.04239, 0.07652), (0.007967, -0.04181, 0.07624), (0.01593, -0.04002, 0.07539), (0.0239, -0.03684, 0.0739), (0.02887, -0.02887, -0.07887), (0.03187, -0.02165, -0.08187), (0.03385, -0.01443, -0.08385), (0.03499, -0.007217, -0.08499), (0.03536, 0.0, -0.08536), (0.03499, 0.007217, -0.08499), (0.03385, 0.01443, -0.08385), (0.03187, 0.02165, -0.08187), (0.03187, -0.03187, -0.07165), (0.03684, -0.0239, -0.0739), (0.04002, -0.01593, -0.07539), (0.04181, -0.007967, -0.07624), (0.04239, 0.0, -0.07652), (0.04181, 0.007967, -0.07624), (0.04002, 0.01593, -0.07539), (0.03684, 0.0239, -0.0739), (0.03385, -0.03385, -0.06443), (0.04002, -0.02539, -0.06593), (0.0439, -0.01693, -0.06693), (0.04607, -0.008463, -0.06749), (0.04677, 0.0, -0.06768), (0.04607, 0.008463, -0.06749), (0.0439, 0.01693, -0.06693), (0.04002, 0.02539, -0.06593), (0.03499, -0.03499, -0.05722), (0.04181, -0.02624, -0.05797), (0.04607, -0.01749, -0.05846), (0.04845, -0.008746, -0.05875), (0.04921, 0.0, -0.05884), (0.04845, 0.008746, -0.05875), (0.04607, 0.01749, -0.05846), (0.04181, 0.02624, -0.05797), (0.03536, -0.03536, -0.05), (0.03536, -0.03536, 0.05), (0.04239, -0.02652, -0.05), (0.04239, -0.02652, 0.05), (0.04677, -0.01768, -0.05), (0.04677, -0.01768, 0.05), (0.04921, -0.008839, -0.05), (0.04921, -0.008839, 0.05), (0.05, 0.0, -0.05), (0.05, 0.0, 0.05), (0.04921, 0.008839, -0.05), (0.04921, 0.008839, 0.05), (0.04677, 0.01768, -0.05), (0.04677, 0.01768, 0.05), (0.04239, 0.02652, -0.05), (0.04239, 0.02652, 0.05), (0.03499, -0.03499, 0.05722), (0.04181, -0.02624, 0.05797), (0.04607, -0.01749, 0.05846), (0.04845, -0.008746, 0.05875), (0.04921, 0.0, 0.05884), (0.04845, 0.008746, 0.05875), (0.04607, 0.01749, 0.05846), (0.04181, 0.02624, 0.05797), (0.03385, -0.03385, 0.06443), (0.04002, -0.02539, 0.06593), (0.0439, -0.01693, 0.06693), (0.04607, -0.008463, 0.06749), (0.04677, 0.0, 0.06768), (0.04607, 0.008463, 0.06749), (0.0439, 0.01693, 0.06693), (0.04002, 0.02539, 0.06593), (0.03187, -0.03187, 0.07165), (0.03684, -0.0239, 0.0739), (0.04002, -0.01593, 0.07539), (0.04181, -0.007967, 0.07624), (0.04239, 0.0, 0.07652), (0.04181, 0.007967, 0.07624), (0.04002, 0.01593, 0.07539), (0.03684, 0.0239, 0.0739), (0.0239, -0.0239, -0.08684), (0.01593, -0.02539, -0.09002), (0.007967, -0.02624, -0.09181), (0.0, -0.02652, -0.09239), (-0.007967, -0.02624, -0.09181), (-0.01593, -0.02539, -0.09002), (-0.0239, -0.0239, -0.08684), (0.02539, -0.01593, -0.09002), (0.01693, -0.01693, -0.0939), (0.008463, -0.01749, -0.09607), (0.0, -0.01768, -0.09677), (-0.008463, -0.01749, -0.09607), (-0.01693, -0.01693, -0.0939), (-0.02539, -0.01593, -0.09002), (0.02624, -0.007967, -0.09181), (0.01749, -0.008463, -0.09607), (0.008746, -0.008746, -0.09845), (0.0, -0.008839, -0.09921), (-0.008746, -0.008746, -0.09845), (-0.01749, -0.008463, -0.09607), (-0.02624, -0.007967, -0.09181), (0.02652, 0.0, -0.09239), (0.01768, 0.0, -0.09677), (0.008839, 0.0, -0.09921), (0.0, 0.0, -0.1), (-0.008839, 0.0, -0.09921), (-0.01768, 0.0, -0.09677), (-0.02652, 0.0, -0.09239), (0.02624, 0.007967, -0.09181), (0.01749, 0.008463, -0.09607), (0.008746, 0.008746, -0.09845), (0.0, 0.008839, -0.09921), (-0.008746, 0.008746, -0.09845), (-0.01749, 0.008463, -0.09607), (-0.02624, 0.007967, -0.09181), (0.02539, 0.01593, -0.09002), (0.01693, 0.01693, -0.0939), (0.008463, 0.01749, -0.09607), (0.0, 0.01768, -0.09677), (-0.008463, 0.01749, -0.09607), (-0.01693, 0.01693, -0.0939), (-0.02539, 0.01593, -0.09002), (0.0239, 0.0239, -0.08684), (0.01593, 0.02539, -0.09002), (0.007967, 0.02624, -0.09181), (0.0, 0.02652, -0.09239), (-0.007967, 0.02624, -0.09181), (-0.01593, 0.02539, -0.09002), (-0.0239, 0.0239, -0.08684), (0.02887, 0.02887, 0.07887), (0.02165, 0.03187, 0.08187), (0.01443, 0.03385, 0.08385), (0.007217, 0.03499, 0.08499), (0.0, 0.03536, 0.08536), (-0.007217, 0.03499, 0.08499), (-0.01443, 0.03385, 0.08385), (-0.02165, 0.03187, 0.08187), (-0.02887, 0.02887, 0.07887), (0.03187, 0.02165, 0.08187), (0.0239, 0.0239, 0.08684), (0.01593, 0.02539, 0.09002), (0.007967, 0.02624, 0.09181), (0.0, 0.02652, 0.09239), (-0.007967, 0.02624, 0.09181), (-0.01593, 0.02539, 0.09002), (-0.0239, 0.0239, 0.08684), (-0.03187, 0.02165, 0.08187), (0.03385, 0.01443, 0.08385), (0.02539, 0.01593, 0.09002), (0.01693, 0.01693, 0.0939), (0.008463, 0.01749, 0.09607), (0.0, 0.01768, 0.09677), (-0.008463, 0.01749, 0.09607), (-0.01693, 0.01693, 0.0939), (-0.02539, 0.01593, 0.09002), (-0.03385, 0.01443, 0.08385), (0.03499, 0.007217, 0.08499), (0.02624, 0.007967, 0.09181), (0.01749, 0.008463, 0.09607), (0.008746, 0.008746, 0.09845), (0.0, 0.008839, 0.09921), (-0.008746, 0.008746, 0.09845), (-0.01749, 0.008463, 0.09607), (-0.02624, 0.007967, 0.09181), (-0.03499, 0.007217, 0.08499), (0.03536, 0.0, 0.08536), (0.02652, 0.0, 0.09239), (0.01768, 0.0, 0.09677), (0.008839, 0.0, 0.09921), (0.0, 0.0, 0.1), (-0.008839, 0.0, 0.09921), (-0.01768, 0.0, 0.09677), (-0.02652, 0.0, 0.09239), (-0.03536, 0.0, 0.08536), (0.03499, -0.007217, 0.08499), (0.02624, -0.007967, 0.09181), (0.01749, -0.008463, 0.09607), (0.008746, -0.008746, 0.09845), (0.0, -0.008839, 0.09921), (-0.008746, -0.008746, 0.09845), (-0.01749, -0.008463, 0.09607), (-0.02624, -0.007967, 0.09181), (-0.03499, -0.007217, 0.08499), (0.03385, -0.01443, 0.08385), (0.02539, -0.01593, 0.09002), (0.01693, -0.01693, 0.0939), (0.008463, -0.01749, 0.09607), (0.0, -0.01768, 0.09677), (-0.008463, -0.01749, 0.09607), (-0.01693, -0.01693, 0.0939), (-0.02539, -0.01593, 0.09002), (-0.03385, -0.01443, 0.08385), (0.03187, -0.02165, 0.08187), (0.0239, -0.0239, 0.08684), (0.01593, -0.02539, 0.09002), (0.007967, -0.02624, 0.09181), (0.0, -0.02652, 0.09239), (-0.007967, -0.02624, 0.09181), (-0.01593, -0.02539, 0.09002), (-0.0239, -0.0239, 0.08684), (-0.03187, -0.02165, 0.08187), (0.02887, -0.02887, 0.07887), (0.02165, -0.03187, 0.08187), (0.01443, -0.03385, 0.08385), (0.007217, -0.03499, 0.08499), (0.0, -0.03536, 0.08536), (-0.007217, -0.03499, 0.08499), (-0.01443, -0.03385, 0.08385), (-0.02165, -0.03187, 0.08187), (-0.02887, -0.02887, 0.07887)], [], [(0, 1, 9, 8), (1, 2, 10, 9), (2, 3, 11, 10), (3, 4, 12, 11), (4, 5, 13, 12), (5, 6, 14, 13), (6, 7, 15, 14), (7, 72, 80, 15), (8, 9, 17, 16), (9, 10, 18, 17), (10, 11, 19, 18), (11, 12, 20, 19), (12, 13, 21, 20), (13, 14, 22, 21), (14, 15, 23, 22), (15, 80, 88, 23), (16, 17, 25, 24), (17, 18, 26, 25), (18, 19, 27, 26), (19, 20, 28, 27), (20, 21, 29, 28), (21, 22, 30, 29), (22, 23, 31, 30), (23, 88, 96, 31), (24, 25, 34, 32), (25, 26, 36, 34), (26, 27, 38, 36), (27, 28, 40, 38), (28, 29, 42, 40), (29, 30, 44, 42), (30, 31, 46, 44), (31, 96, 104, 46), (32, 34, 35, 33), (34, 36, 37, 35), (36, 38, 39, 37), (38, 40, 41, 39), (40, 42, 43, 41), (42, 44, 45, 43), (44, 46, 47, 45), (46, 104, 105, 47), (33, 35, 49, 48), (35, 37, 50, 49), (37, 39, 51, 50), (39, 41, 52, 51), (41, 43, 53, 52), (43, 45, 54, 53), (45, 47, 55, 54), (47, 105, 120, 55), (48, 49, 57, 56), (49, 50, 58, 57), (50, 51, 59, 58), (51, 52, 60, 59), (52, 53, 61, 60), (53, 54, 62, 61), (54, 55, 63, 62), (55, 120, 128, 63), (56, 57, 65, 64), (57, 58, 66, 65), (58, 59, 67, 66), (59, 60, 68, 67), (60, 61, 69, 68), (61, 62, 70, 69), (62, 63, 71, 70), (63, 128, 136, 71), (64, 65, 338, 337), (65, 66, 339, 338), (66, 67, 340, 339), (67, 68, 341, 340), (68, 69, 342, 341), (69, 70, 343, 342), (70, 71, 344, 343), (71, 136, 345, 344), (72, 73, 81, 80), (73, 74, 82, 81), (74, 75, 83, 82), (75, 76, 84, 83), (76, 77, 85, 84), (77, 78, 86, 85), (78, 79, 87, 86), (79, 144, 152, 87), (80, 81, 89, 88), (81, 82, 90, 89), (82, 83, 91, 90), (83, 84, 92, 91), (84, 85, 93, 92), (85, 86, 94, 93), (86, 87, 95, 94), (87, 152, 160, 95), (88, 89, 97, 96), (89, 90, 98, 97), (90, 91, 99, 98), (91, 92, 100, 99), (92, 93, 101, 100), (93, 94, 102, 101), (94, 95, 103, 102), (95, 160, 168, 103), (96, 97, 106, 104), (97, 98, 108, 106), (98, 99, 110, 108), (99, 100, 112, 110), (100, 101, 114, 112), (101, 102, 116, 114), (102, 103, 118, 116), (103, 168, 176, 118), (104, 106, 107, 105), (106, 108, 109, 107), (108, 110, 111, 109), (110, 112, 113, 111), (112, 114, 115, 113), (114, 116, 117, 115), (116, 118, 119, 117), (118, 176, 177, 119), (105, 107, 121, 120), (107, 109, 122, 121), (109, 111, 123, 122), (111, 113, 124, 123), (113, 115, 125, 124), (115, 117, 126, 125), (117, 119, 127, 126), (119, 177, 192, 127), (120, 121, 129, 128), (121, 122, 130, 129), (122, 123, 131, 130), (123, 124, 132, 131), (124, 125, 133, 132), (125, 126, 134, 133), (126, 127, 135, 134), (127, 192, 200, 135), (128, 129, 137, 136), (129, 130, 138, 137), (130, 131, 139, 138), (131, 132, 140, 139), (132, 133, 141, 140), (133, 134, 142, 141), (134, 135, 143, 142), (135, 200, 208, 143), (136, 137, 354, 345), (137, 138, 363, 354), (138, 139, 372, 363), (139, 140, 381, 372), (140, 141, 390, 381), (141, 142, 399, 390), (142, 143, 408, 399), (143, 208, 417, 408), (144, 145, 153, 152), (145, 146, 154, 153), (146, 147, 155, 154), (147, 148, 156, 155), (148, 149, 157, 156), (149, 150, 158, 157), (150, 151, 159, 158), (151, 216, 224, 159), (152, 153, 161, 160), (153, 154, 162, 161), (154, 155, 163, 162), (155, 156, 164, 163), (156, 157, 165, 164), (157, 158, 166, 165), (158, 159, 167, 166), (159, 224, 232, 167), (160, 161, 169, 168), (161, 162, 170, 169), (162, 163, 171, 170), (163, 164, 172, 171), (164, 165, 173, 172), (165, 166, 174, 173), (166, 167, 175, 174), (167, 232, 240, 175), (168, 169, 178, 176), (169, 170, 180, 178), (170, 171, 182, 180), (171, 172, 184, 182), (172, 173, 186, 184), (173, 174, 188, 186), (174, 175, 190, 188), (175, 240, 248, 190), (176, 178, 179, 177), (178, 180, 181, 179), (180, 182, 183, 181), (182, 184, 185, 183), (184, 186, 187, 185), (186, 188, 189, 187), (188, 190, 191, 189), (190, 248, 249, 191), (177, 179, 193, 192), (179, 181, 194, 193), (181, 183, 195, 194), (183, 185, 196, 195), (185, 187, 197, 196), (187, 189, 198, 197), (189, 191, 199, 198), (191, 249, 264, 199), (192, 193, 201, 200), (193, 194, 202, 201), (194, 195, 203, 202), (195, 196, 204, 203), (196, 197, 205, 204), (197, 198, 206, 205), (198, 199, 207, 206), (199, 264, 272, 207), (200, 201, 209, 208), (201, 202, 210, 209), (202, 203, 211, 210), (203, 204, 212, 211), (204, 205, 213, 212), (205, 206, 214, 213), (206, 207, 215, 214), (207, 272, 280, 215), (208, 209, 416, 417), (209, 210, 415, 416), (210, 211, 414, 415), (211, 212, 413, 414), (212, 213, 412, 413), (213, 214, 411, 412), (214, 215, 410, 411), (215, 280, 409, 410), (216, 217, 225, 224), (217, 218, 226, 225), (218, 219, 227, 226), (219, 220, 228, 227), (220, 221, 229, 228), (221, 222, 230, 229), (222, 223, 231, 230), (223, 0, 8, 231), (224, 225, 233, 232), (225, 226, 234, 233), (226, 227, 235, 234), (227, 228, 236, 235), (228, 229, 237, 236), (229, 230, 238, 237), (230, 231, 239, 238), (231, 8, 16, 239), (232, 233, 241, 240), (233, 234, 242, 241), (234, 235, 243, 242), (235, 236, 244, 243), (236, 237, 245, 244), (237, 238, 246, 245), (238, 239, 247, 246), (239, 16, 24, 247), (240, 241, 250, 248), (241, 242, 252, 250), (242, 243, 254, 252), (243, 244, 256, 254), (244, 245, 258, 256), (245, 246, 260, 258), (246, 247, 262, 260), (247, 24, 32, 262), (248, 250, 251, 249), (250, 252, 253, 251), (252, 254, 255, 253), (254, 256, 257, 255), (256, 258, 259, 257), (258, 260, 261, 259), (260, 262, 263, 261), (262, 32, 33, 263), (249, 251, 265, 264), (251, 253, 266, 265), (253, 255, 267, 266), (255, 257, 268, 267), (257, 259, 269, 268), (259, 261, 270, 269), (261, 263, 271, 270), (263, 33, 48, 271), (264, 265, 273, 272), (265, 266, 274, 273), (266, 267, 275, 274), (267, 268, 276, 275), (268, 269, 277, 276), (269, 270, 278, 277), (270, 271, 279, 278), (271, 48, 56, 279), (272, 273, 281, 280), (273, 274, 282, 281), (274, 275, 283, 282), (275, 276, 284, 283), (276, 277, 285, 284), (277, 278, 286, 285), (278, 279, 287, 286), (279, 56, 64, 287), (280, 281, 400, 409), (281, 282, 391, 400), (282, 283, 382, 391), (283, 284, 373, 382), (284, 285, 364, 373), (285, 286, 355, 364), (286, 287, 346, 355), (287, 64, 337, 346), (216, 151, 288, 217), (151, 150, 289, 288), (150, 149, 290, 289), (149, 148, 291, 290), (148, 147, 292, 291), (147, 146, 293, 292), (146, 145, 294, 293), (145, 144, 79, 294), (217, 288, 295, 218), (288, 289, 296, 295), (289, 290, 297, 296), (290, 291, 298, 297), (291, 292, 299, 298), (292, 293, 300, 299), (293, 294, 301, 300), (294, 79, 78, 301), (218, 295, 302, 219), (295, 296, 303, 302), (296, 297, 304, 303), (297, 298, 305, 304), (298, 299, 306, 305), (299, 300, 307, 306), (300, 301, 308, 307), (301, 78, 77, 308), (219, 302, 309, 220), (302, 303, 310, 309), (303, 304, 311, 310), (304, 305, 312, 311), (305, 306, 313, 312), (306, 307, 314, 313), (307, 308, 315, 314), (308, 77, 76, 315), (220, 309, 316, 221), (309, 310, 317, 316), (310, 311, 318, 317), (311, 312, 319, 318), (312, 313, 320, 319), (313, 314, 321, 320), (314, 315, 322, 321), (315, 76, 75, 322), (221, 316, 323, 222), (316, 317, 324, 323), (317, 318, 325, 324), (318, 319, 326, 325), (319, 320, 327, 326), (320, 321, 328, 327), (321, 322, 329, 328), (322, 75, 74, 329), (222, 323, 330, 223), (323, 324, 331, 330), (324, 325, 332, 331), (325, 326, 333, 332), (326, 327, 334, 333), (327, 328, 335, 334), (328, 329, 336, 335), (329, 74, 73, 336), (223, 330, 1, 0), (330, 331, 2, 1), (331, 332, 3, 2), (332, 333, 4, 3), (333, 334, 5, 4), (334, 335, 6, 5), (335, 336, 7, 6), (336, 73, 72, 7), (337, 338, 347, 346), (338, 339, 348, 347), (339, 340, 349, 348), (340, 341, 350, 349), (341, 342, 351, 350), (342, 343, 352, 351), (343, 344, 353, 352), (344, 345, 354, 353), (346, 347, 356, 355), (347, 348, 357, 356), (348, 349, 358, 357), (349, 350, 359, 358), (350, 351, 360, 359), (351, 352, 361, 360), (352, 353, 362, 361), (353, 354, 363, 362), (355, 356, 365, 364), (356, 357, 366, 365), (357, 358, 367, 366), (358, 359, 368, 367), (359, 360, 369, 368), (360, 361, 370, 369), (361, 362, 371, 370), (362, 363, 372, 371), (364, 365, 374, 373), (365, 366, 375, 374), (366, 367, 376, 375), (367, 368, 377, 376), (368, 369, 378, 377), (369, 370, 379, 378), (370, 371, 380, 379), (371, 372, 381, 380), (373, 374, 383, 382), (374, 375, 384, 383), (375, 376, 385, 384), (376, 377, 386, 385), (377, 378, 387, 386), (378, 379, 388, 387), (379, 380, 389, 388), (380, 381, 390, 389), (382, 383, 392, 391), (383, 384, 393, 392), (384, 385, 394, 393), (385, 386, 395, 394), (386, 387, 396, 395), (387, 388, 397, 396), (388, 389, 398, 397), (389, 390, 399, 398), (391, 392, 401, 400), (392, 393, 402, 401), (393, 394, 403, 402), (394, 395, 404, 403), (395, 396, 405, 404), (396, 397, 406, 405), (397, 398, 407, 406), (398, 399, 408, 407), (400, 401, 410, 409), (401, 402, 411, 410), (402, 403, 412, 411), (403, 404, 413, 412), (404, 405, 414, 413), (405, 406, 415, 414), (406, 407, 416, 415), (407, 408, 417, 416)])
me_eyeholemesh.materials.append(mat_eyeholematerial)
me_eyeholemesh.update()

# ---- curves / text
txt_eyehole_mesh_comment = bpy.data.curves.new('EyeHole mesh comment', 'FONT')
txt_eyehole_mesh_comment.dimensions = '2D'
txt_eyehole_mesh_comment.body = 'The eyehole mesh normals edit modifier was required to avoid the back of the eye holes appearing inside the head. // Bevy can do front-face culling but Blender seemed not to be able to export that to GLTF. // See also: https://docs.blender.org/manual/en/3.2/modeling/modifiers/modify/normal_edit.html\n'
txt_eyehole_mesh_comment.materials.append(mat_material)
txt_eyehole_mesh_comment.overflow = 'SCALE'

# ---- objects
ob_ground = bpy.data.objects.new('Ground', me_groundmesh)
ob_streetlight = bpy.data.objects.new('StreetLight', light_streetlight)
ob_camera = bpy.data.objects.new('Camera', cam_camera)
ob_kerbright = bpy.data.objects.new('KerbRight', me_kerbmesh)
ob_kerbleft = bpy.data.objects.new('KerbLeft', me_kerbmesh)
ob_playercharacter = bpy.data.objects.new('PlayerCharacter', me_playercharactermesh)
ob_eyehole = bpy.data.objects.new('EyeHole', me_eyeholemesh)
ob_playerpointlight = bpy.data.objects.new('PlayerPointLight', light_playerpointlight)
ob_roadway = bpy.data.objects.new('Roadway', None)
ob_eyehole_mesh_normals_comment = bpy.data.objects.new('EyeHole mesh normals comment', txt_eyehole_mesh_comment)

# ---- transforms, parenting, visibility, modifiers, constraints
ob_ground.parent = ob_roadway
ob_ground.location = (0.0, 0.0, 0.0)
ob_ground.lock_rotations_4d = False
ob_ground.empty_display_type = 'ARROWS'
ob_ground.lineart.crease_threshold = 0.0
ob_streetlight.parent = ob_roadway
ob_streetlight.location = (0.0, 2.1, 4.0)
ob_streetlight.rotation_euler = (0.6503, 0.05522, 1.866)
ob_streetlight.lock_rotations_4d = False
ob_streetlight.empty_display_type = 'ARROWS'
ob_streetlight.color = (0.0, 0.0, 0.0, 0.0)
ob_streetlight.lineart.crease_threshold = 0.0
ob_camera.location = (7.359, -6.926, 4.958)
ob_camera.rotation_euler = (1.109, 0.0, 0.8149)
ob_camera.lock_rotations_4d = False
ob_camera.empty_display_type = 'ARROWS'
ob_camera.color = (0.0, 0.0, 0.0, 0.0)
ob_camera.display_type = 'WIRE'
ob_camera.lineart.crease_threshold = 0.0
ob_kerbright.parent = ob_roadway
ob_kerbright.location = (0.0, 3.75, 0.1)
ob_kerbright.lock_rotations_4d = False
ob_kerbright.empty_display_type = 'ARROWS'
ob_kerbright.lineart.crease_threshold = 0.0
_m = ob_kerbright.modifiers.new('KerbBevel', 'BEVEL')
ob_kerbleft.parent = ob_roadway
ob_kerbleft.location = (0.0, -3.75, 0.1)
ob_kerbleft.rotation_euler = (0.0, 0.0, -3.142)
ob_kerbleft.lock_rotations_4d = False
ob_kerbleft.empty_display_type = 'ARROWS'
ob_kerbleft.lineart.crease_threshold = 0.0
_m = ob_kerbleft.modifiers.new('KerbBevel', 'BEVEL')
ob_playercharacter.location = (0.0, 0.0, 1.7)
_m = ob_playercharacter.modifiers.new('Boolean', 'BOOLEAN')
_m.show_render = False
_m.object = ob_eyehole
_m.solver = 'FAST'
_m = ob_playercharacter.modifiers.new('Subdivision', 'SUBSURF')
_m.levels = 2
ob_eyehole.parent = ob_playercharacter
ob_eyehole.matrix_parent_inverse = Matrix(((1.0, -0.0, 0.0, -0.0), (-0.0, 1.0, -0.0, 0.0), (0.0, -0.0, 1.0, -1.0), (-0.0, 0.0, -0.0, 1.0)))
ob_eyehole.location = (0.5, 0.0, 1.75)
ob_eyehole.delta_location = (0.0, 0.15, 0.0)
ob_eyehole.visible_shadow = False
_m = ob_eyehole.modifiers.new('Array', 'ARRAY')
_m.use_constant_offset = True
_m.constant_offset_displace = (0.0, -0.3, 0.0)
_m.use_relative_offset = False
_m.relative_offset_displace = (0.0, -1.9, 0.0)
_m = ob_eyehole.modifiers.new('Shrinkwrap', 'SHRINKWRAP')
_m.target = ob_playercharacter
_m.offset = 0.004
_m = ob_eyehole.modifiers.new('NormalEdit', 'NORMAL_EDIT')
_m.target = ob_playercharacter
ob_playerpointlight.parent = ob_playercharacter
ob_playerpointlight.matrix_parent_inverse = Matrix(((1.0, -0.0, 0.0, -0.0), (-0.0, 1.0, -0.0, 0.0), (0.0, -0.0, 1.0, -1.0), (-0.0, 0.0, -0.0, 1.0)))
ob_playerpointlight.location = (0.0, 0.0, 0.7)
ob_playerpointlight.delta_location = (0.0, 0.0, -0.4)
ob_roadway.location = (0.0, 0.0, 0.0)
ob_roadway.delta_scale = (1.0, 0.6, 1.0)
ob_eyehole_mesh_normals_comment.location = (-7.83, 5.814, -0.4637)
ob_eyehole_mesh_normals_comment.hide_render = True

# ---- collection membership
col_collection.objects.link(ob_ground)
col_collection.objects.link(ob_streetlight)
col_collection.objects.link(ob_camera)
col_collection.objects.link(ob_kerbright)
col_collection.objects.link(ob_kerbleft)
col_collection.objects.link(ob_playercharacter)
col_collection.objects.link(ob_eyehole)
col_collection.objects.link(ob_playerpointlight)
col_collection.objects.link(ob_roadway)
col_collection.objects.link(ob_eyehole_mesh_normals_comment)

# ---- scene / render settings (as saved in the file)
scene.camera = ob_camera
scene.frame_start = 1; scene.frame_end = 250; scene.frame_set(1)
scene.render.engine = 'BLENDER_EEVEE_NEXT'
scene.cycles.sampling_pattern = 'TABULATED_SOBOL'
scene.cycles.use_light_tree = False
scene.view_settings.view_transform = 'Filmic'
bpy.context.view_layer.update()
